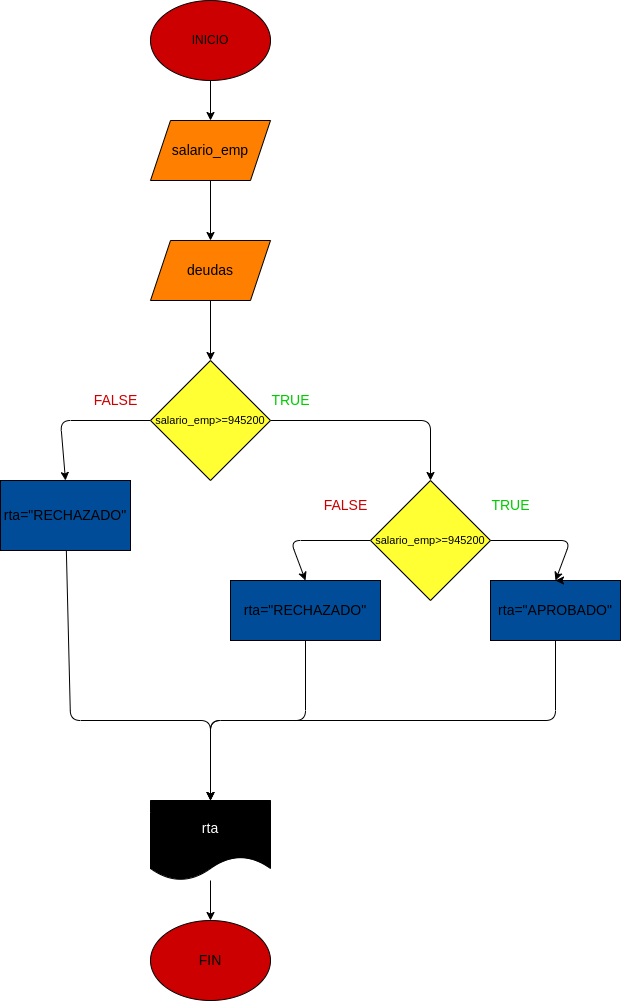

The diagram above was exported from draw.io. Its source (the exported page's mxGraphModel, read from the mxfile embedded in the PNG):
<mxGraphModel dx="682" dy="411" grid="1" gridSize="10" guides="1" tooltips="1" connect="1" arrows="1" fold="1" page="1" pageScale="1" pageWidth="827" pageHeight="1169" math="0" shadow="0">
  <root>
    <mxCell id="0" />
    <mxCell id="1" parent="0" />
    <mxCell id="7" value="" style="edgeStyle=none;html=1;" edge="1" parent="1" source="4" target="5">
      <mxGeometry relative="1" as="geometry" />
    </mxCell>
    <mxCell id="4" value="&lt;font color=&quot;#000000&quot;&gt;INICIO&lt;/font&gt;" style="ellipse;whiteSpace=wrap;html=1;fillColor=#CC0000;" vertex="1" parent="1">
      <mxGeometry x="280" y="40" width="120" height="80" as="geometry" />
    </mxCell>
    <mxCell id="8" value="" style="edgeStyle=none;html=1;" edge="1" parent="1" source="5" target="6">
      <mxGeometry relative="1" as="geometry" />
    </mxCell>
    <mxCell id="5" value="&lt;font color=&quot;#000000&quot; style=&quot;font-size: 14px;&quot;&gt;salario_emp&lt;/font&gt;" style="shape=parallelogram;perimeter=parallelogramPerimeter;whiteSpace=wrap;html=1;fixedSize=1;fillColor=#FF8000;" vertex="1" parent="1">
      <mxGeometry x="280" y="160" width="120" height="60" as="geometry" />
    </mxCell>
    <mxCell id="10" value="" style="edgeStyle=none;html=1;" edge="1" parent="1" source="6" target="9">
      <mxGeometry relative="1" as="geometry" />
    </mxCell>
    <mxCell id="6" value="&lt;font style=&quot;font-size: 14px;&quot; color=&quot;#000000&quot;&gt;deudas&lt;/font&gt;" style="shape=parallelogram;perimeter=parallelogramPerimeter;whiteSpace=wrap;html=1;fixedSize=1;fillColor=#FF8000;" vertex="1" parent="1">
      <mxGeometry x="280" y="280" width="120" height="60" as="geometry" />
    </mxCell>
    <mxCell id="13" style="edgeStyle=none;html=1;fontSize=14;fontColor=#00CC00;entryX=0.5;entryY=0;entryDx=0;entryDy=0;" edge="1" parent="1" source="9" target="14">
      <mxGeometry relative="1" as="geometry">
        <mxPoint x="490" y="520" as="targetPoint" />
        <Array as="points">
          <mxPoint x="560" y="460" />
        </Array>
      </mxGeometry>
    </mxCell>
    <mxCell id="26" style="edgeStyle=none;html=1;entryX=0.5;entryY=0;entryDx=0;entryDy=0;fontSize=14;fontColor=#CC0000;" edge="1" parent="1" source="9" target="25">
      <mxGeometry relative="1" as="geometry">
        <Array as="points">
          <mxPoint x="190" y="460" />
        </Array>
      </mxGeometry>
    </mxCell>
    <mxCell id="9" value="&lt;font color=&quot;#000000&quot; style=&quot;font-size: 11px;&quot;&gt;salario_emp&amp;gt;=945200&lt;/font&gt;" style="rhombus;whiteSpace=wrap;html=1;fillColor=#FFFF33;" vertex="1" parent="1">
      <mxGeometry x="280" y="400" width="120" height="120" as="geometry" />
    </mxCell>
    <mxCell id="11" value="&lt;font color=&quot;#00cc00&quot;&gt;&lt;span style=&quot;font-size: 14px;&quot;&gt;TRUE&lt;/span&gt;&lt;/font&gt;" style="text;html=1;align=center;verticalAlign=middle;resizable=0;points=[];autosize=1;strokeColor=none;fillColor=none;fontSize=11;fontColor=#000000;" vertex="1" parent="1">
      <mxGeometry x="390" y="425" width="60" height="30" as="geometry" />
    </mxCell>
    <mxCell id="17" style="edgeStyle=none;html=1;fontSize=14;fontColor=#00CC00;entryX=0.5;entryY=0;entryDx=0;entryDy=0;" edge="1" parent="1" source="14" target="16">
      <mxGeometry relative="1" as="geometry">
        <Array as="points">
          <mxPoint x="420" y="580" />
        </Array>
      </mxGeometry>
    </mxCell>
    <mxCell id="19" style="edgeStyle=none;html=1;entryX=0.5;entryY=0;entryDx=0;entryDy=0;fontSize=14;fontColor=#00CC00;" edge="1" parent="1" source="14" target="18">
      <mxGeometry relative="1" as="geometry">
        <Array as="points">
          <mxPoint x="700" y="580" />
        </Array>
      </mxGeometry>
    </mxCell>
    <mxCell id="14" value="&lt;font color=&quot;#000000&quot; style=&quot;font-size: 11px;&quot;&gt;salario_emp&amp;gt;=945200&lt;/font&gt;" style="rhombus;whiteSpace=wrap;html=1;fillColor=#FFFF33;" vertex="1" parent="1">
      <mxGeometry x="500" y="520" width="120" height="120" as="geometry" />
    </mxCell>
    <mxCell id="30" style="edgeStyle=none;html=1;entryX=0.5;entryY=0;entryDx=0;entryDy=0;fontSize=14;fontColor=#000000;" edge="1" parent="1" source="16" target="27">
      <mxGeometry relative="1" as="geometry">
        <Array as="points">
          <mxPoint x="435" y="760" />
          <mxPoint x="340" y="760" />
        </Array>
      </mxGeometry>
    </mxCell>
    <mxCell id="16" value="&lt;font color=&quot;#000000&quot;&gt;rta=&quot;RECHAZADO&quot;&lt;/font&gt;" style="rounded=0;whiteSpace=wrap;html=1;fontSize=14;fontColor=#00CC00;fillColor=#004C99;" vertex="1" parent="1">
      <mxGeometry x="360" y="620" width="150" height="60" as="geometry" />
    </mxCell>
    <mxCell id="28" style="edgeStyle=none;html=1;entryX=0.5;entryY=0;entryDx=0;entryDy=0;fontSize=14;fontColor=#000000;" edge="1" parent="1" source="18" target="27">
      <mxGeometry relative="1" as="geometry">
        <Array as="points">
          <mxPoint x="685" y="760" />
          <mxPoint x="340" y="760" />
        </Array>
      </mxGeometry>
    </mxCell>
    <mxCell id="18" value="&lt;font color=&quot;#000000&quot;&gt;rta=&quot;APROBADO&quot;&lt;/font&gt;" style="rounded=0;whiteSpace=wrap;html=1;fontSize=14;fontColor=#00CC00;fillColor=#004C99;" vertex="1" parent="1">
      <mxGeometry x="620" y="620" width="130" height="60" as="geometry" />
    </mxCell>
    <mxCell id="21" style="edgeStyle=none;html=1;exitX=0.75;exitY=0;exitDx=0;exitDy=0;entryX=0.5;entryY=0;entryDx=0;entryDy=0;fontSize=14;fontColor=#000000;" edge="1" parent="1" source="18" target="18">
      <mxGeometry relative="1" as="geometry" />
    </mxCell>
    <mxCell id="22" value="&lt;font color=&quot;#cc0000&quot;&gt;FALSE&lt;/font&gt;" style="text;html=1;align=center;verticalAlign=middle;resizable=0;points=[];autosize=1;strokeColor=none;fillColor=none;fontSize=14;fontColor=#000000;" vertex="1" parent="1">
      <mxGeometry x="440" y="530" width="70" height="30" as="geometry" />
    </mxCell>
    <mxCell id="23" value="&lt;font color=&quot;#00cc00&quot;&gt;&lt;span style=&quot;font-size: 14px;&quot;&gt;TRUE&lt;/span&gt;&lt;/font&gt;" style="text;html=1;align=center;verticalAlign=middle;resizable=0;points=[];autosize=1;strokeColor=none;fillColor=none;fontSize=11;fontColor=#000000;" vertex="1" parent="1">
      <mxGeometry x="610" y="530" width="60" height="30" as="geometry" />
    </mxCell>
    <mxCell id="24" value="&lt;font color=&quot;#cc0000&quot;&gt;FALSE&lt;/font&gt;" style="text;html=1;align=center;verticalAlign=middle;resizable=0;points=[];autosize=1;strokeColor=none;fillColor=none;fontSize=14;fontColor=#000000;" vertex="1" parent="1">
      <mxGeometry x="210" y="425" width="70" height="30" as="geometry" />
    </mxCell>
    <mxCell id="29" style="edgeStyle=none;html=1;fontSize=14;fontColor=#000000;" edge="1" parent="1" source="25">
      <mxGeometry relative="1" as="geometry">
        <mxPoint x="340" y="840" as="targetPoint" />
        <Array as="points">
          <mxPoint x="200" y="760" />
          <mxPoint x="340" y="760" />
        </Array>
      </mxGeometry>
    </mxCell>
    <mxCell id="25" value="&lt;font color=&quot;#000000&quot;&gt;rta=&quot;RECHAZADO&quot;&lt;/font&gt;" style="rounded=0;whiteSpace=wrap;html=1;fontSize=14;fontColor=#CC0000;fillColor=#004C99;" vertex="1" parent="1">
      <mxGeometry x="130" y="520" width="130" height="70" as="geometry" />
    </mxCell>
    <mxCell id="32" value="" style="edgeStyle=none;html=1;fontSize=14;fontColor=#000000;" edge="1" parent="1" source="27" target="31">
      <mxGeometry relative="1" as="geometry" />
    </mxCell>
    <mxCell id="27" value="&lt;font color=&quot;#ffffff&quot;&gt;rta&lt;/font&gt;" style="shape=document;whiteSpace=wrap;html=1;boundedLbl=1;fontSize=14;fontColor=#000000;fillColor=#000000;" vertex="1" parent="1">
      <mxGeometry x="280" y="840" width="120" height="80" as="geometry" />
    </mxCell>
    <mxCell id="31" value="FIN" style="ellipse;whiteSpace=wrap;html=1;fontSize=14;fontColor=#000000;fillColor=#CC0000;" vertex="1" parent="1">
      <mxGeometry x="280" y="960" width="120" height="80" as="geometry" />
    </mxCell>
  </root>
</mxGraphModel>